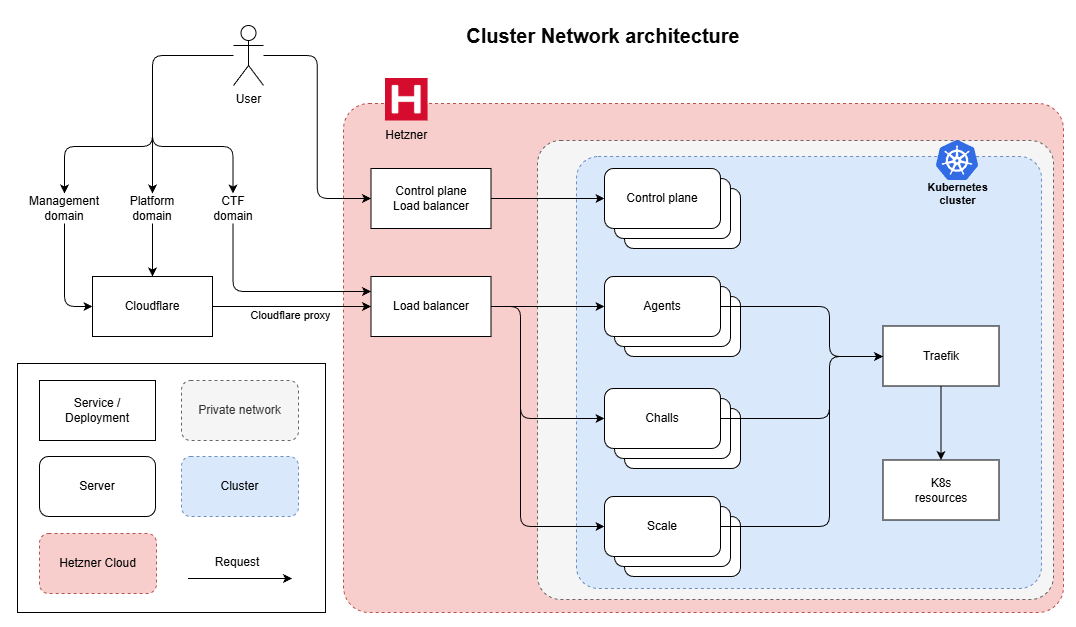

The diagram above was exported from draw.io. Its source (the exported page's mxGraphModel, read from the mxfile embedded in the PNG):
<mxGraphModel dx="2106" dy="1547" grid="0" gridSize="10" guides="1" tooltips="1" connect="1" arrows="1" fold="1" page="0" pageScale="1" pageWidth="827" pageHeight="1169" math="0" shadow="0">
  <root>
    <mxCell id="0" />
    <mxCell id="1" parent="0" />
    <mxCell id="52" value="" style="rounded=0;whiteSpace=wrap;html=1;strokeColor=none;movable=1;resizable=1;rotatable=1;deletable=1;editable=1;locked=0;connectable=1;" parent="1" vertex="1">
      <mxGeometry x="-368" y="-90" width="1076" height="627" as="geometry" />
    </mxCell>
    <mxCell id="38" value="" style="rounded=1;whiteSpace=wrap;html=1;dashed=1;fillColor=#f8cecc;strokeColor=#b85450;arcSize=5;" parent="1" vertex="1">
      <mxGeometry x="-25" y="13" width="720" height="509" as="geometry" />
    </mxCell>
    <mxCell id="115" style="edgeStyle=orthogonalEdgeStyle;html=1;entryX=0;entryY=0.5;entryDx=0;entryDy=0;" parent="1" source="32" target="85" edge="1">
      <mxGeometry relative="1" as="geometry" />
    </mxCell>
    <mxCell id="127" style="edgeStyle=orthogonalEdgeStyle;html=1;entryX=0.5;entryY=0;entryDx=0;entryDy=0;" parent="1" source="32" target="119" edge="1">
      <mxGeometry relative="1" as="geometry">
        <Array as="points">
          <mxPoint x="-216" y="-35" />
          <mxPoint x="-216" y="56" />
          <mxPoint x="-135" y="56" />
        </Array>
      </mxGeometry>
    </mxCell>
    <mxCell id="128" style="edgeStyle=orthogonalEdgeStyle;html=1;entryX=0.5;entryY=0;entryDx=0;entryDy=0;" parent="1" source="32" target="117" edge="1">
      <mxGeometry relative="1" as="geometry" />
    </mxCell>
    <mxCell id="129" style="edgeStyle=orthogonalEdgeStyle;html=1;entryX=0.5;entryY=0;entryDx=0;entryDy=0;" parent="1" source="32" target="118" edge="1">
      <mxGeometry relative="1" as="geometry">
        <Array as="points">
          <mxPoint x="-216" y="-35" />
          <mxPoint x="-216" y="56" />
          <mxPoint x="-304" y="56" />
        </Array>
      </mxGeometry>
    </mxCell>
    <mxCell id="32" value="User" style="shape=umlActor;verticalLabelPosition=bottom;verticalAlign=top;html=1;outlineConnect=0;" parent="1" vertex="1">
      <mxGeometry x="-135" y="-65" width="30" height="60" as="geometry" />
    </mxCell>
    <mxCell id="42" value="" style="rounded=0;whiteSpace=wrap;html=1;fontColor=#050505;" parent="1" vertex="1">
      <mxGeometry x="-351" y="273" width="308" height="249" as="geometry" />
    </mxCell>
    <mxCell id="43" value="Service / Deployment" style="rounded=0;whiteSpace=wrap;html=1;fontColor=#050505;" parent="1" vertex="1">
      <mxGeometry x="-329" y="290" width="116" height="60" as="geometry" />
    </mxCell>
    <mxCell id="46" value="Private network" style="rounded=1;whiteSpace=wrap;html=1;fontColor=#333333;fillColor=#f5f5f5;strokeColor=#666666;dashed=1;" parent="1" vertex="1">
      <mxGeometry x="-187" y="290" width="117" height="60" as="geometry" />
    </mxCell>
    <mxCell id="47" value="Hetzner Cloud" style="rounded=1;whiteSpace=wrap;html=1;dashed=1;fillColor=#f8cecc;strokeColor=#b85450;" parent="1" vertex="1">
      <mxGeometry x="-329" y="443" width="117" height="60" as="geometry" />
    </mxCell>
    <mxCell id="48" value="" style="endArrow=classic;html=1;fontColor=#050505;jumpStyle=arc;jumpSize=10;" parent="1" edge="1">
      <mxGeometry width="50" height="50" relative="1" as="geometry">
        <mxPoint x="-180.5" y="488" as="sourcePoint" />
        <mxPoint x="-76.5" y="488" as="targetPoint" />
      </mxGeometry>
    </mxCell>
    <mxCell id="49" value="Request" style="text;html=1;strokeColor=none;fillColor=none;align=center;verticalAlign=middle;whiteSpace=wrap;rounded=0;dashed=1;fontColor=#050505;" parent="1" vertex="1">
      <mxGeometry x="-161" y="457" width="60" height="30" as="geometry" />
    </mxCell>
    <mxCell id="55" value="Cluster Network architecture" style="text;html=1;strokeColor=none;fillColor=none;align=center;verticalAlign=middle;whiteSpace=wrap;rounded=0;fontColor=#050505;fontSize=20;fontStyle=1" parent="1" vertex="1">
      <mxGeometry x="51" y="-70" width="368" height="30" as="geometry" />
    </mxCell>
    <mxCell id="66" value="Load balancer" style="rounded=0;whiteSpace=wrap;html=1;" parent="1" vertex="1">
      <mxGeometry x="2.5" y="186" width="120" height="60" as="geometry" />
    </mxCell>
    <mxCell id="81" value="" style="rounded=1;whiteSpace=wrap;html=1;fontColor=#333333;fillColor=#f5f5f5;strokeColor=#666666;dashed=1;arcSize=5;" parent="1" vertex="1">
      <mxGeometry x="169" y="50" width="516" height="459" as="geometry" />
    </mxCell>
    <mxCell id="104" value="" style="rounded=1;whiteSpace=wrap;html=1;fillColor=#dae8fc;strokeColor=#6c8ebf;dashed=1;arcSize=5;" parent="1" vertex="1">
      <mxGeometry x="208" y="66" width="465" height="432" as="geometry" />
    </mxCell>
    <mxCell id="83" value="Server" style="rounded=1;whiteSpace=wrap;html=1;" parent="1" vertex="1">
      <mxGeometry x="-329" y="366" width="116" height="60" as="geometry" />
    </mxCell>
    <mxCell id="89" style="edgeStyle=none;html=1;" parent="1" source="85" target="84" edge="1">
      <mxGeometry relative="1" as="geometry" />
    </mxCell>
    <mxCell id="85" value="&lt;div&gt;&lt;font style=&quot;color: light-dark(rgb(0, 0, 0), rgb(255, 255, 255));&quot;&gt;Control plane&lt;/font&gt;&lt;/div&gt;&lt;font style=&quot;color: light-dark(rgb(0, 0, 0), rgb(255, 255, 255));&quot;&gt;Load balancer&lt;/font&gt;" style="rounded=0;whiteSpace=wrap;html=1;" parent="1" vertex="1">
      <mxGeometry x="2.5" y="78" width="120" height="60" as="geometry" />
    </mxCell>
    <mxCell id="88" value="Control plane" style="rounded=1;whiteSpace=wrap;html=1;" parent="1" vertex="1">
      <mxGeometry x="256" y="98" width="116" height="60" as="geometry" />
    </mxCell>
    <mxCell id="87" value="Control plane" style="rounded=1;whiteSpace=wrap;html=1;" parent="1" vertex="1">
      <mxGeometry x="246" y="88" width="116" height="60" as="geometry" />
    </mxCell>
    <mxCell id="84" value="Control plane" style="rounded=1;whiteSpace=wrap;html=1;" parent="1" vertex="1">
      <mxGeometry x="236" y="78" width="116" height="60" as="geometry" />
    </mxCell>
    <mxCell id="92" value="Agents" style="rounded=1;whiteSpace=wrap;html=1;" parent="1" vertex="1">
      <mxGeometry x="256" y="206" width="116" height="60" as="geometry" />
    </mxCell>
    <mxCell id="95" value="Challs" style="rounded=1;whiteSpace=wrap;html=1;" parent="1" vertex="1">
      <mxGeometry x="256" y="318" width="116" height="60" as="geometry" />
    </mxCell>
    <mxCell id="99" value="Scale" style="rounded=1;whiteSpace=wrap;html=1;" parent="1" vertex="1">
      <mxGeometry x="256" y="426" width="116" height="60" as="geometry" />
    </mxCell>
    <mxCell id="98" value="Scale" style="rounded=1;whiteSpace=wrap;html=1;" parent="1" vertex="1">
      <mxGeometry x="246" y="416" width="116" height="60" as="geometry" />
    </mxCell>
    <mxCell id="97" value="Scale" style="rounded=1;whiteSpace=wrap;html=1;" parent="1" vertex="1">
      <mxGeometry x="236" y="406" width="116" height="60" as="geometry" />
    </mxCell>
    <mxCell id="94" value="Challs" style="rounded=1;whiteSpace=wrap;html=1;" parent="1" vertex="1">
      <mxGeometry x="246" y="308" width="116" height="60" as="geometry" />
    </mxCell>
    <mxCell id="109" style="edgeStyle=orthogonalEdgeStyle;html=1;" parent="1" source="93" target="107" edge="1">
      <mxGeometry relative="1" as="geometry">
        <Array as="points">
          <mxPoint x="461" y="328" />
          <mxPoint x="461" y="266" />
        </Array>
      </mxGeometry>
    </mxCell>
    <mxCell id="93" value="Challs" style="rounded=1;whiteSpace=wrap;html=1;" parent="1" vertex="1">
      <mxGeometry x="236" y="298" width="116" height="60" as="geometry" />
    </mxCell>
    <mxCell id="91" value="Agents" style="rounded=1;whiteSpace=wrap;html=1;" parent="1" vertex="1">
      <mxGeometry x="246" y="196" width="116" height="60" as="geometry" />
    </mxCell>
    <mxCell id="110" style="edgeStyle=orthogonalEdgeStyle;html=1;exitX=1;exitY=0.5;exitDx=0;exitDy=0;" parent="1" source="90" target="107" edge="1">
      <mxGeometry relative="1" as="geometry">
        <Array as="points">
          <mxPoint x="461" y="216" />
          <mxPoint x="461" y="266" />
        </Array>
      </mxGeometry>
    </mxCell>
    <mxCell id="90" value="Agents" style="rounded=1;whiteSpace=wrap;html=1;" parent="1" vertex="1">
      <mxGeometry x="236" y="186" width="116" height="60" as="geometry" />
    </mxCell>
    <mxCell id="100" style="edgeStyle=none;html=1;" parent="1" source="66" target="90" edge="1">
      <mxGeometry relative="1" as="geometry" />
    </mxCell>
    <mxCell id="101" style="edgeStyle=orthogonalEdgeStyle;html=1;" parent="1" source="66" target="93" edge="1">
      <mxGeometry relative="1" as="geometry">
        <Array as="points">
          <mxPoint x="152" y="216" />
          <mxPoint x="152" y="328" />
        </Array>
      </mxGeometry>
    </mxCell>
    <mxCell id="102" style="edgeStyle=orthogonalEdgeStyle;html=1;entryX=0;entryY=0.5;entryDx=0;entryDy=0;" parent="1" source="66" target="97" edge="1">
      <mxGeometry relative="1" as="geometry">
        <Array as="points">
          <mxPoint x="152" y="216" />
          <mxPoint x="152" y="436" />
        </Array>
      </mxGeometry>
    </mxCell>
    <mxCell id="103" value="Cluster" style="rounded=1;whiteSpace=wrap;html=1;fillColor=#dae8fc;strokeColor=#6c8ebf;dashed=1;" parent="1" vertex="1">
      <mxGeometry x="-187" y="366" width="117" height="60" as="geometry" />
    </mxCell>
    <mxCell id="40" value="Kubernetes&lt;br&gt;cluster" style="sketch=0;html=1;verticalAlign=top;labelPosition=center;verticalLabelPosition=bottom;align=center;spacingTop=-6;fontSize=11;fontStyle=1;fontColor=#050505;shape=image;aspect=fixed;imageAspect=0;image=data:image/svg+xml,(base64 omitted: 7556 chars);dashed=1;" parent="1" vertex="1">
      <mxGeometry x="568" y="50" width="42" height="40" as="geometry" />
    </mxCell>
    <mxCell id="112" style="edgeStyle=none;html=1;entryX=0.5;entryY=0;entryDx=0;entryDy=0;" parent="1" source="107" target="111" edge="1">
      <mxGeometry relative="1" as="geometry" />
    </mxCell>
    <mxCell id="107" value="Traefik" style="rounded=0;whiteSpace=wrap;html=1;fontColor=#050505;" parent="1" vertex="1">
      <mxGeometry x="514.5" y="235.5" width="116" height="60" as="geometry" />
    </mxCell>
    <mxCell id="108" style="edgeStyle=orthogonalEdgeStyle;html=1;exitX=1;exitY=0.5;exitDx=0;exitDy=0;" parent="1" source="97" target="107" edge="1">
      <mxGeometry relative="1" as="geometry">
        <Array as="points">
          <mxPoint x="461" y="436" />
          <mxPoint x="461" y="266" />
        </Array>
      </mxGeometry>
    </mxCell>
    <mxCell id="111" value="K8s&lt;br&gt;resources" style="rounded=0;whiteSpace=wrap;html=1;fontColor=#050505;" parent="1" vertex="1">
      <mxGeometry x="514.5" y="369.5" width="116" height="60" as="geometry" />
    </mxCell>
    <mxCell id="114" value="Hetzner" style="shape=image;verticalLabelPosition=bottom;labelBackgroundColor=none;verticalAlign=top;aspect=fixed;imageAspect=0;image=data:image/png,(base64 omitted: 11292 chars);" parent="1" vertex="1">
      <mxGeometry x="17" y="-12" width="42.57" height="42.5" as="geometry" />
    </mxCell>
    <mxCell id="121" style="edgeStyle=none;html=1;exitX=0.5;exitY=1;exitDx=0;exitDy=0;" parent="1" source="117" target="120" edge="1">
      <mxGeometry relative="1" as="geometry" />
    </mxCell>
    <mxCell id="117" value="Platform&lt;br&gt;domain" style="text;html=1;align=center;verticalAlign=middle;whiteSpace=wrap;rounded=0;" parent="1" vertex="1">
      <mxGeometry x="-275" y="103" width="118" height="30" as="geometry" />
    </mxCell>
    <mxCell id="122" style="edgeStyle=orthogonalEdgeStyle;html=1;exitX=0.5;exitY=1;exitDx=0;exitDy=0;entryX=0;entryY=0.5;entryDx=0;entryDy=0;" parent="1" source="118" target="120" edge="1">
      <mxGeometry relative="1" as="geometry" />
    </mxCell>
    <mxCell id="118" value="Management&lt;br&gt;domain" style="text;html=1;align=center;verticalAlign=middle;whiteSpace=wrap;rounded=0;" parent="1" vertex="1">
      <mxGeometry x="-363" y="103" width="118" height="30" as="geometry" />
    </mxCell>
    <mxCell id="123" style="edgeStyle=orthogonalEdgeStyle;html=1;exitX=0.5;exitY=1;exitDx=0;exitDy=0;entryX=0;entryY=0.25;entryDx=0;entryDy=0;" parent="1" source="119" target="66" edge="1">
      <mxGeometry relative="1" as="geometry" />
    </mxCell>
    <mxCell id="119" value="CTF&lt;br&gt;domain" style="text;html=1;align=center;verticalAlign=middle;whiteSpace=wrap;rounded=0;" parent="1" vertex="1">
      <mxGeometry x="-194.5" y="103" width="118" height="30" as="geometry" />
    </mxCell>
    <mxCell id="124" value="Cloudflare proxy" style="edgeStyle=none;html=1;exitX=1;exitY=0.5;exitDx=0;exitDy=0;" parent="1" source="120" target="66" edge="1">
      <mxGeometry x="-0.0158" y="-9" relative="1" as="geometry">
        <mxPoint as="offset" />
      </mxGeometry>
    </mxCell>
    <mxCell id="120" value="&lt;div&gt;&lt;font color=&quot;#000000&quot;&gt;Cloudflare&lt;/font&gt;&lt;/div&gt;" style="rounded=0;whiteSpace=wrap;html=1;" parent="1" vertex="1">
      <mxGeometry x="-276" y="186" width="120" height="60" as="geometry" />
    </mxCell>
  </root>
</mxGraphModel>